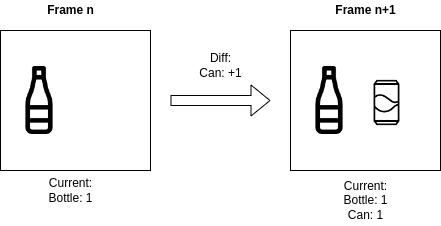

The diagram above was exported from draw.io. Its source (the exported page's mxGraphModel, read from the mxfile embedded in the PNG):
<mxGraphModel dx="972" dy="448" grid="1" gridSize="10" guides="1" tooltips="1" connect="1" arrows="1" fold="1" page="1" pageScale="1" pageWidth="850" pageHeight="1100" math="0" shadow="0">
  <root>
    <mxCell id="0" />
    <mxCell id="1" parent="0" />
    <mxCell id="uFhQDWpyanrPjPv9J7n_-1" value="" style="rounded=0;whiteSpace=wrap;html=1;" vertex="1" parent="1">
      <mxGeometry x="170" y="100" width="150" height="140" as="geometry" />
    </mxCell>
    <mxCell id="uFhQDWpyanrPjPv9J7n_-2" value="" style="rounded=0;whiteSpace=wrap;html=1;" vertex="1" parent="1">
      <mxGeometry x="460" y="100" width="150" height="140" as="geometry" />
    </mxCell>
    <mxCell id="uFhQDWpyanrPjPv9J7n_-3" value="&lt;b&gt;Frame n&lt;/b&gt;" style="text;html=1;align=center;verticalAlign=middle;resizable=0;points=[];autosize=1;strokeColor=none;fillColor=none;" vertex="1" parent="1">
      <mxGeometry x="210" y="70" width="60" height="20" as="geometry" />
    </mxCell>
    <mxCell id="uFhQDWpyanrPjPv9J7n_-4" value="&lt;b&gt;Frame n+1&lt;/b&gt;" style="text;html=1;align=center;verticalAlign=middle;resizable=0;points=[];autosize=1;strokeColor=none;fillColor=none;" vertex="1" parent="1">
      <mxGeometry x="495" y="70" width="80" height="20" as="geometry" />
    </mxCell>
    <mxCell id="uFhQDWpyanrPjPv9J7n_-6" value="" style="shape=flexArrow;endArrow=classic;html=1;rounded=0;" edge="1" parent="1">
      <mxGeometry width="50" height="50" relative="1" as="geometry">
        <mxPoint x="340" y="170" as="sourcePoint" />
        <mxPoint x="440" y="170" as="targetPoint" />
      </mxGeometry>
    </mxCell>
    <mxCell id="uFhQDWpyanrPjPv9J7n_-8" value="" style="shape=image;html=1;verticalAlign=top;verticalLabelPosition=bottom;labelBackgroundColor=#ffffff;imageAspect=0;aspect=fixed;image=https://cdn1.iconfinder.com/data/icons/birthday-58/32/Icon-11-128.png" vertex="1" parent="1">
      <mxGeometry x="460" y="131" width="78" height="78" as="geometry" />
    </mxCell>
    <mxCell id="uFhQDWpyanrPjPv9J7n_-9" value="" style="shape=image;html=1;verticalAlign=top;verticalLabelPosition=bottom;labelBackgroundColor=#ffffff;imageAspect=0;aspect=fixed;image=https://cdn3.iconfinder.com/data/icons/summertime-6/512/soda_can-128.png" vertex="1" parent="1">
      <mxGeometry x="520" y="136" width="73" height="73" as="geometry" />
    </mxCell>
    <mxCell id="uFhQDWpyanrPjPv9J7n_-10" value="Diff:&lt;br&gt;Can: +1" style="text;html=1;align=center;verticalAlign=middle;resizable=0;points=[];autosize=1;strokeColor=none;fillColor=none;" vertex="1" parent="1">
      <mxGeometry x="360" y="120" width="60" height="30" as="geometry" />
    </mxCell>
    <mxCell id="uFhQDWpyanrPjPv9J7n_-11" value="" style="shape=image;html=1;verticalAlign=top;verticalLabelPosition=bottom;labelBackgroundColor=#ffffff;imageAspect=0;aspect=fixed;image=https://cdn1.iconfinder.com/data/icons/birthday-58/32/Icon-11-128.png" vertex="1" parent="1">
      <mxGeometry x="170" y="131" width="78" height="78" as="geometry" />
    </mxCell>
    <mxCell id="uFhQDWpyanrPjPv9J7n_-12" value="Current:&lt;br&gt;Bottle: 1" style="text;html=1;align=center;verticalAlign=middle;resizable=0;points=[];autosize=1;strokeColor=none;fillColor=none;" vertex="1" parent="1">
      <mxGeometry x="210" y="245" width="60" height="30" as="geometry" />
    </mxCell>
    <mxCell id="uFhQDWpyanrPjPv9J7n_-13" value="Current:&lt;br&gt;Bottle: 1&lt;br&gt;Can: 1" style="text;html=1;align=center;verticalAlign=middle;resizable=0;points=[];autosize=1;strokeColor=none;fillColor=none;" vertex="1" parent="1">
      <mxGeometry x="505" y="245" width="60" height="50" as="geometry" />
    </mxCell>
  </root>
</mxGraphModel>